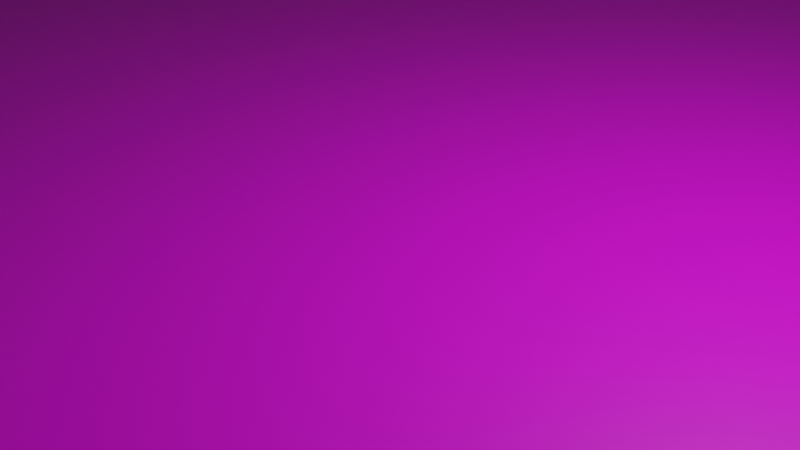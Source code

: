 # Source: scene.blend  (saved by Blender 2.80.45; exported with 4.5.12 LTS)
import bpy
from mathutils import Matrix  # noqa: F401  (used for matrix-valued properties, if any)

bpy.ops.wm.read_factory_settings(use_empty=True)
scene = bpy.context.scene
scene.name = 'Scene'

# ---- collections
col_collection = bpy.data.collections.new('Collection'); scene.collection.children.link(col_collection)

# ---- images (referenced by path relative to the original .blend; pixels are not part of the script)
import os
ASSET_DIR = os.environ.get("B2B_ASSET_DIR", "")  # directory of the original .blend (textures are referenced by path, not embedded)
HERE = os.path.dirname(os.path.abspath(__file__))  # packed textures are extracted next to this script under _unpacked/

def load_image(name, relpath, width, height, colorspace="sRGB"):
    """Load a texture the original file referenced (path relative to the .blend, or extracted next to this script)."""
    p = next((c for c in (os.path.join(HERE, relpath), os.path.join(ASSET_DIR, relpath)) if relpath and os.path.exists(c)), "")
    if p:
        img = bpy.data.images.load(p, check_existing=True)
        img.name = name
    else:  # same state as the original file: an image datablock whose file is absent (Cycles renders it pink)
        img = bpy.data.images.new(name, width, height)
        img.source = "FILE"
        img.filepath = "//" + (relpath or name)
    img.colorspace_settings.name = colorspace
    return img
img_wood_png = load_image('wood.png', 'wood.png', 1024, 1024, 'sRGB')
img_brickwall_jpg = load_image('brickwall.jpg', 'brickwall.jpg', 1024, 1024, 'sRGB')
img_red_png = load_image('red.png', 'red.png', 1024, 1024, 'sRGB')

# ---- materials (node trees are filled in below, after node groups)
mat_material_001 = bpy.data.materials.new('Material.001')
mat_material_001.use_transparent_shadow = False
mat_material_001.roughness = 0.25
mat_material_002 = bpy.data.materials.new('Material.002')
mat_material_002.use_transparent_shadow = False
mat_material_002.roughness = 0.25
mat_material = bpy.data.materials.new('Material')
mat_material.use_transparent_shadow = False
mat_material.roughness = 0.25
mat_material_003 = bpy.data.materials.new('Material.003')
mat_material_003.use_transparent_shadow = False
mat_material_003.roughness = 0.25

# ---- material node trees
mat_material_001.use_nodes = True; mat_material_001.node_tree.nodes.clear()
_N = mat_material_001.node_tree.nodes; _L = mat_material_001.node_tree.links
n0 = _N.new('ShaderNodeOutputMaterial'); n0.name = 'Material Output'; n0.location = (300, 300)
n1 = _N.new('ShaderNodeBsdfPrincipled'); n1.name = 'Principled BSDF'; n1.location = (10, 300)
n1.distribution = 'GGX'
n1.subsurface_method = 'BURLEY'
n1.inputs[3].default_value = 1.45
n2 = _N.new('ShaderNodeTexImage'); n2.name = 'Image Texture'; n2.location = (-280, 280)
n2.image = img_wood_png
_L.new(n1.outputs[0], n0.inputs[0])
_L.new(n2.outputs[0], n1.inputs[0])
n0.is_active_output = True
mat_material_002.use_nodes = True; mat_material_002.node_tree.nodes.clear()
_N = mat_material_002.node_tree.nodes; _L = mat_material_002.node_tree.links
n0 = _N.new('ShaderNodeOutputMaterial'); n0.name = 'Material Output'; n0.location = (300, 300)
n1 = _N.new('ShaderNodeBsdfPrincipled'); n1.name = 'Principled BSDF'; n1.location = (10, 300)
n1.distribution = 'GGX'
n1.subsurface_method = 'BURLEY'
n1.inputs[3].default_value = 1.45
n2 = _N.new('ShaderNodeTexImage'); n2.name = 'Image Texture'; n2.location = (-280, 280)
n2.image = img_brickwall_jpg
n2.interpolation = 'Cubic'
_L.new(n1.outputs[0], n0.inputs[0])
_L.new(n2.outputs[0], n1.inputs[0])
n0.is_active_output = True
mat_material.use_nodes = True; mat_material.node_tree.nodes.clear()
_N = mat_material.node_tree.nodes; _L = mat_material.node_tree.links
n0 = _N.new('ShaderNodeOutputMaterial'); n0.name = 'Material Output'; n0.location = (300, 300)
n1 = _N.new('ShaderNodeBsdfPrincipled'); n1.name = 'Principled BSDF'; n1.location = (10, 300)
n1.distribution = 'GGX'
n1.subsurface_method = 'BURLEY'
n1.inputs[3].default_value = 1.45
n2 = _N.new('ShaderNodeTexImage'); n2.name = 'Image Texture'; n2.location = (-280, 280)
n2.image = img_red_png
_L.new(n1.outputs[0], n0.inputs[0])
_L.new(n2.outputs[0], n1.inputs[0])
n0.is_active_output = True
mat_material_003.use_nodes = True; mat_material_003.node_tree.nodes.clear()
_N = mat_material_003.node_tree.nodes; _L = mat_material_003.node_tree.links
n0 = _N.new('ShaderNodeOutputMaterial'); n0.name = 'Material Output'; n0.location = (300, 300)
n1 = _N.new('ShaderNodeBsdfPrincipled'); n1.name = 'Principled BSDF'; n1.location = (10, 300)
n1.distribution = 'GGX'
n1.subsurface_method = 'BURLEY'
n1.inputs[3].default_value = 1.45
n2 = _N.new('ShaderNodeTexImage'); n2.name = 'Image Texture'; n2.location = (-280, 280)
_L.new(n1.outputs[0], n0.inputs[0])
_L.new(n2.outputs[0], n1.inputs[0])
n0.is_active_output = True

# ---- world
world_world = bpy.data.worlds.new('World'); scene.world = world_world
world_world.use_nodes = True; world_world.node_tree.nodes.clear()
_N = world_world.node_tree.nodes; _L = world_world.node_tree.links
n0 = _N.new('ShaderNodeOutputWorld'); n0.name = 'World Output'; n0.location = (300, 300)
n1 = _N.new('ShaderNodeBackground'); n1.name = 'Background'; n1.location = (10, 300)
n1.inputs[0].default_value = (0.05088, 0.05088, 0.05088, 1.0)
_L.new(n1.outputs[0], n0.inputs[0])
n0.is_active_output = True
world_world.color = (0.05088, 0.05088, 0.05088)
world_world.use_sun_shadow = False
world_world.sun_shadow_jitter_overblur = 0.0

# ---- cameras
cam_camera = bpy.data.cameras.new('Camera')
cam_camera.clip_end = 100.0
cam_camera.ortho_scale = 7.314
cam_camera.dof.focus_distance = 0.0
cam_camera.dof.aperture_fstop = 128.0

# ---- lights
light_light = bpy.data.lights.new('Light', 'POINT')
light_light.transmission_factor = 0.0
light_light.cutoff_distance = 30.0
light_light.energy = 1000.0
light_light.shadow_buffer_clip_start = 1.001
light_light.shadow_soft_size = 0.1
light_light.shadow_maximum_resolution = 0.006
light_light.use_absolute_resolution = True

# ---- meshes
me_cube = bpy.data.meshes.new('Cube')
me_cube.from_pydata([(1.0, 1.0, 1.0), (1.0, 1.0, -1.0), (1.0, -1.0, 1.0), (1.0, -1.0, -1.0), (-1.0, 1.0, 1.0), (-1.0, 1.0, -1.0), (-1.0, -1.0, 1.0), (-1.0, -1.0, -1.0)], [], [(0, 4, 6, 2), (3, 2, 6, 7), (7, 6, 4, 5), (5, 1, 3, 7), (1, 0, 2, 3), (5, 4, 0, 1)])
_uv = me_cube.uv_layers.new(name='UVMap')
_uv.uv.foreach_set('vector', [0.375, 0.0, 0.625, 0.0, 0.625, 0.25, 0.375, 0.25, 0.375, 0.25, 0.625, 0.25, 0.625, 0.5, 0.375, 0.5, 0.375, 0.5, 0.625, 0.5, 0.625, 0.75, 0.375, 0.75, 0.375, 0.75, 0.625, 0.75, 0.625, 1.0, 0.375, 1.0, 0.125, 0.5, 0.375, 0.5, 0.375, 0.75, 0.125, 0.75, 0.625, 0.5, 0.875, 0.5, 0.875, 0.75, 0.625, 0.75])
me_cube.materials.append(mat_material_001)
me_cube.use_remesh_preserve_volume = False
me_cube.use_remesh_preserve_attributes = False
me_cube.use_mirror_vertex_groups = False
me_cube.update()
me_cube_001 = bpy.data.meshes.new('Cube.001')
me_cube_001.from_pydata([(-1.0, -1.0, -1.0), (-1.0, -1.0, 1.0), (-1.0, 1.0, -1.0), (-1.0, 1.0, 1.0), (1.0, -1.0, -1.0), (1.0, -1.0, 1.0), (1.0, 1.0, -1.0), (1.0, 1.0, 1.0)], [], [(0, 1, 3, 2), (2, 3, 7, 6), (6, 7, 5, 4), (4, 5, 1, 0), (2, 6, 4, 0), (7, 3, 1, 5)])
_uv = me_cube_001.uv_layers.new(name='UVMap')
_uv.uv.foreach_set('vector', [0.375, 0.0, 0.625, 0.0, 0.625, 0.25, 0.375, 0.25, 0.375, 0.25, 0.625, 0.25, 0.625, 0.5, 0.375, 0.5, 0.375, 0.5, 0.625, 0.5, 0.625, 0.75, 0.375, 0.75, 0.375, 0.75, 0.625, 0.75, 0.625, 1.0, 0.375, 1.0, 0.125, 0.5, 0.375, 0.5, 0.375, 0.75, 0.125, 0.75, 0.625, 0.5, 0.875, 0.5, 0.875, 0.75, 0.625, 0.75])
me_cube_001.materials.append(mat_material_002)
me_cube_001.use_remesh_preserve_volume = False
me_cube_001.use_remesh_preserve_attributes = False
me_cube_001.use_mirror_vertex_groups = False
me_cube_001.update()
me_cube_002 = bpy.data.meshes.new('Cube.002')
me_cube_002.from_pydata([(-1.0, -1.0, -1.0), (-1.0, -1.0, 1.0), (-1.0, 1.0, -1.0), (-1.0, 1.0, 1.0), (1.0, -1.0, -1.0), (1.0, -1.0, 1.0), (1.0, 1.0, -1.0), (1.0, 1.0, 1.0)], [], [(0, 1, 3, 2), (2, 3, 7, 6), (6, 7, 5, 4), (4, 5, 1, 0), (2, 6, 4, 0), (7, 3, 1, 5)])
_uv = me_cube_002.uv_layers.new(name='UVMap')
_uv.uv.foreach_set('vector', [0.375, 0.0, 0.625, 0.0, 0.625, 0.25, 0.375, 0.25, 0.375, 0.25, 0.625, 0.25, 0.625, 0.5, 0.375, 0.5, 0.375, 0.5, 0.625, 0.5, 0.625, 0.75, 0.375, 0.75, 0.375, 0.75, 0.625, 0.75, 0.625, 1.0, 0.375, 1.0, 0.125, 0.5, 0.375, 0.5, 0.375, 0.75, 0.125, 0.75, 0.625, 0.5, 0.875, 0.5, 0.875, 0.75, 0.625, 0.75])
me_cube_002.materials.append(mat_material)
me_cube_002.use_remesh_preserve_volume = False
me_cube_002.use_remesh_preserve_attributes = False
me_cube_002.use_mirror_vertex_groups = False
me_cube_002.update()
me_cube_003 = bpy.data.meshes.new('Cube.003')
me_cube_003.from_pydata([(-1.0, -1.0, -1.0), (-1.0, -1.0, 1.0), (-1.0, 1.0, -1.0), (-1.0, 1.0, 1.0), (1.0, -1.0, -1.0), (1.0, -1.0, 1.0), (1.0, 1.0, -1.0), (1.0, 1.0, 1.0)], [], [(0, 1, 3, 2), (2, 3, 7, 6), (6, 7, 5, 4), (4, 5, 1, 0), (2, 6, 4, 0), (7, 3, 1, 5)])
_uv = me_cube_003.uv_layers.new(name='UVMap')
_uv.uv.foreach_set('vector', [0.375, 0.0, 0.625, 0.0, 0.625, 0.25, 0.375, 0.25, 0.375, 0.25, 0.625, 0.25, 0.625, 0.5, 0.375, 0.5, 0.375, 0.5, 0.625, 0.5, 0.625, 0.75, 0.375, 0.75, 0.375, 0.75, 0.625, 0.75, 0.625, 1.0, 0.375, 1.0, 0.125, 0.5, 0.375, 0.5, 0.375, 0.75, 0.125, 0.75, 0.625, 0.5, 0.875, 0.5, 0.875, 0.75, 0.625, 0.75])
me_cube_003.materials.append(mat_material)
me_cube_003.use_remesh_preserve_volume = False
me_cube_003.use_remesh_preserve_attributes = False
me_cube_003.use_mirror_vertex_groups = False
me_cube_003.update()
me_cube_004 = bpy.data.meshes.new('Cube.004')
me_cube_004.from_pydata([(-1.0, -1.0, -1.0), (-1.0, -1.0, 1.0), (-1.0, 1.0, -1.0), (-1.0, 1.0, 1.0), (1.0, -1.0, -1.0), (1.0, -1.0, 1.0), (1.0, 1.0, -1.0), (1.0, 1.0, 1.0)], [], [(0, 1, 3, 2), (2, 3, 7, 6), (6, 7, 5, 4), (4, 5, 1, 0), (2, 6, 4, 0), (7, 3, 1, 5)])
_uv = me_cube_004.uv_layers.new(name='UVMap')
_uv.uv.foreach_set('vector', [0.375, 0.0, 0.625, 0.0, 0.625, 0.25, 0.375, 0.25, 0.375, 0.25, 0.625, 0.25, 0.625, 0.5, 0.375, 0.5, 0.375, 0.5, 0.625, 0.5, 0.625, 0.75, 0.375, 0.75, 0.375, 0.75, 0.625, 0.75, 0.625, 1.0, 0.375, 1.0, 0.125, 0.5, 0.375, 0.5, 0.375, 0.75, 0.125, 0.75, 0.625, 0.5, 0.875, 0.5, 0.875, 0.75, 0.625, 0.75])
me_cube_004.materials.append(mat_material_003)
me_cube_004.use_remesh_preserve_volume = False
me_cube_004.use_remesh_preserve_attributes = False
me_cube_004.use_mirror_vertex_groups = False
me_cube_004.update()

# ---- objects
ob_cube = bpy.data.objects.new('Cube', me_cube)
ob_light = bpy.data.objects.new('Light', light_light)
ob_camera = bpy.data.objects.new('Camera', cam_camera)
ob_cube_001 = bpy.data.objects.new('Cube.001', me_cube_001)
ob_cube_002 = bpy.data.objects.new('Cube.002', me_cube_002)
ob_cube_003 = bpy.data.objects.new('Cube.003', me_cube_003)
ob_cube_004 = bpy.data.objects.new('Cube.004', me_cube_004)

# ---- transforms, parenting, visibility, modifiers, constraints
ob_cube.location = (0.0, 0.0, 0.0)
ob_cube.scale = (100.0, 200.0, 0.1)
ob_cube.lock_rotations_4d = False
ob_cube.empty_display_type = 'ARROWS'
ob_cube.lineart.crease_threshold = 0.0
ob_light.location = (4.076, 1.005, 5.904)
ob_light.rotation_euler = (0.6503, 0.05522, 1.866)
ob_light.lock_rotations_4d = False
ob_light.empty_display_type = 'ARROWS'
ob_light.color = (0.0, 0.0, 0.0, 0.0)
ob_light.lineart.crease_threshold = 0.0
ob_camera.location = (7.359, -6.926, 4.958)
ob_camera.rotation_euler = (1.109, 0.0, 0.8149)
ob_camera.lock_rotations_4d = False
ob_camera.empty_display_type = 'ARROWS'
ob_camera.color = (0.0, 0.0, 0.0, 0.0)
ob_camera.display_type = 'WIRE'
ob_camera.lineart.crease_threshold = 0.0
ob_cube_001.location = (0.0, 200.6, 10.0)
ob_cube_001.scale = (100.0, 0.5, 10.0)
ob_cube_001.lineart.crease_threshold = 0.0
ob_cube_002.location = (-99.0, 0.0, 1.0)
ob_cube_002.scale = (1.0, 200.0, 1.0)
ob_cube_002.lineart.crease_threshold = 0.0
ob_cube_003.location = (99.0, 0.0, 1.0)
ob_cube_003.scale = (1.0, 200.0, 1.0)
ob_cube_003.lineart.crease_threshold = 0.0
ob_cube_004.location = (0.0, -200.0, 1.0)
ob_cube_004.rotation_euler = (0.0, 0.0, 1.571)
ob_cube_004.scale = (1.0, 100.0, 1.0)
ob_cube_004.lineart.crease_threshold = 0.0

# ---- collection membership
col_collection.objects.link(ob_cube)
col_collection.objects.link(ob_light)
col_collection.objects.link(ob_camera)
col_collection.objects.link(ob_cube_001)
col_collection.objects.link(ob_cube_002)
col_collection.objects.link(ob_cube_003)
col_collection.objects.link(ob_cube_004)

# ---- scene / render settings (as saved in the file)
scene.camera = ob_camera
scene.frame_start = 1; scene.frame_end = 250; scene.frame_set(1)
scene.render.engine = 'BLENDER_EEVEE_NEXT'
scene.cycles.use_denoising = False
scene.cycles.samples = 128
scene.cycles.sampling_pattern = 'TABULATED_SOBOL'
scene.cycles.use_adaptive_sampling = False
scene.cycles.use_light_tree = False
scene.view_settings.view_transform = 'Filmic'
bpy.context.view_layer.update()

